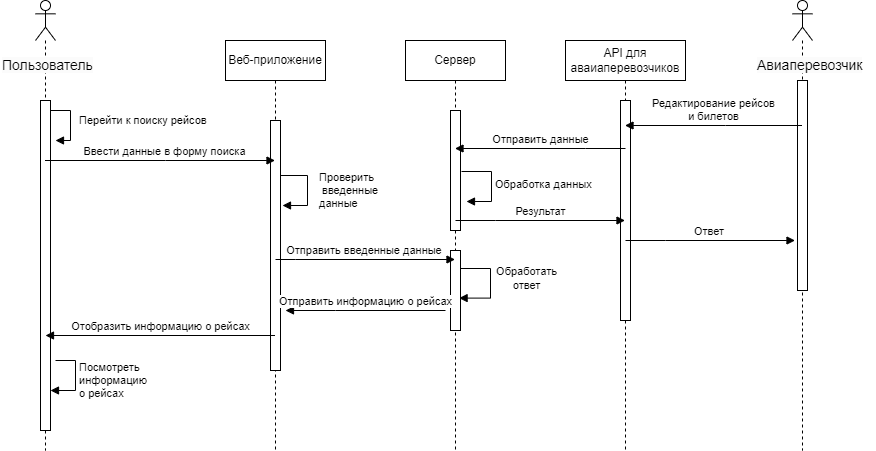

The diagram above was exported from draw.io. Its source (the exported page's mxGraphModel, read from the mxfile embedded in the PNG):
<mxGraphModel dx="1150" dy="476" grid="0" gridSize="10" guides="1" tooltips="1" connect="1" arrows="1" fold="1" page="1" pageScale="1" pageWidth="827" pageHeight="1169" math="0" shadow="0">
  <root>
    <mxCell id="0" />
    <mxCell id="1" parent="0" />
    <mxCell id="x8G-xul3721SLVHn9K29-17" value="" style="shape=umlLifeline;perimeter=lifelinePerimeter;whiteSpace=wrap;html=1;container=1;dropTarget=0;collapsible=0;recursiveResize=0;outlineConnect=0;portConstraint=eastwest;newEdgeStyle={&quot;edgeStyle&quot;:&quot;elbowEdgeStyle&quot;,&quot;elbow&quot;:&quot;vertical&quot;,&quot;curved&quot;:0,&quot;rounded&quot;:0};participant=umlActor;size=40;" parent="1" vertex="1">
      <mxGeometry x="50" y="30" width="20" height="450" as="geometry" />
    </mxCell>
    <mxCell id="x8G-xul3721SLVHn9K29-18" value="" style="html=1;points=[];perimeter=orthogonalPerimeter;outlineConnect=0;targetShapes=umlLifeline;portConstraint=eastwest;newEdgeStyle={&quot;edgeStyle&quot;:&quot;elbowEdgeStyle&quot;,&quot;elbow&quot;:&quot;vertical&quot;,&quot;curved&quot;:0,&quot;rounded&quot;:0};" parent="x8G-xul3721SLVHn9K29-17" vertex="1">
      <mxGeometry x="5" y="100" width="10" height="330" as="geometry" />
    </mxCell>
    <mxCell id="x8G-xul3721SLVHn9K29-35" value="Перейти к поиску рейсов" style="html=1;align=left;spacingLeft=2;endArrow=block;rounded=0;edgeStyle=orthogonalEdgeStyle;curved=0;rounded=0;" parent="x8G-xul3721SLVHn9K29-17" edge="1">
      <mxGeometry x="0.0667" y="5" relative="1" as="geometry">
        <mxPoint x="15" y="100" as="sourcePoint" />
        <Array as="points">
          <mxPoint x="15" y="110" />
          <mxPoint x="35" y="110" />
          <mxPoint x="35" y="140" />
        </Array>
        <mxPoint x="20" y="140" as="targetPoint" />
        <mxPoint as="offset" />
      </mxGeometry>
    </mxCell>
    <mxCell id="x8G-xul3721SLVHn9K29-21" value="&lt;span style=&quot;color: rgb(0, 0, 0); font-family: Helvetica; font-size: 14px; font-style: normal; font-variant-ligatures: normal; font-variant-caps: normal; font-weight: 400; letter-spacing: normal; orphans: 2; text-align: center; text-indent: 0px; text-transform: none; widows: 2; word-spacing: 0px; -webkit-text-stroke-width: 0px; background-color: rgb(251, 251, 251); text-decoration-thickness: initial; text-decoration-style: initial; text-decoration-color: initial; float: none; display: inline !important;&quot;&gt;Пользователь&lt;/span&gt;" style="text;whiteSpace=wrap;html=1;" parent="1" vertex="1">
      <mxGeometry x="15" y="80" width="90" height="10" as="geometry" />
    </mxCell>
    <mxCell id="x8G-xul3721SLVHn9K29-23" value="" style="shape=umlLifeline;perimeter=lifelinePerimeter;whiteSpace=wrap;html=1;container=1;dropTarget=0;collapsible=0;recursiveResize=0;outlineConnect=0;portConstraint=eastwest;newEdgeStyle={&quot;edgeStyle&quot;:&quot;elbowEdgeStyle&quot;,&quot;elbow&quot;:&quot;vertical&quot;,&quot;curved&quot;:0,&quot;rounded&quot;:0};participant=umlActor;" parent="1" vertex="1">
      <mxGeometry x="807" y="30" width="20" height="450" as="geometry" />
    </mxCell>
    <mxCell id="x8G-xul3721SLVHn9K29-58" value="" style="html=1;points=[];perimeter=orthogonalPerimeter;outlineConnect=0;targetShapes=umlLifeline;portConstraint=eastwest;newEdgeStyle={&quot;edgeStyle&quot;:&quot;elbowEdgeStyle&quot;,&quot;elbow&quot;:&quot;vertical&quot;,&quot;curved&quot;:0,&quot;rounded&quot;:0};" parent="x8G-xul3721SLVHn9K29-23" vertex="1">
      <mxGeometry x="5" y="80" width="10" height="210" as="geometry" />
    </mxCell>
    <mxCell id="x8G-xul3721SLVHn9K29-24" value="&lt;span style=&quot;color: rgb(0, 0, 0); font-family: Helvetica; font-size: 14px; font-style: normal; font-variant-ligatures: normal; font-variant-caps: normal; font-weight: 400; letter-spacing: normal; orphans: 2; text-align: center; text-indent: 0px; text-transform: none; widows: 2; word-spacing: 0px; -webkit-text-stroke-width: 0px; background-color: rgb(251, 251, 251); text-decoration-thickness: initial; text-decoration-style: initial; text-decoration-color: initial; float: none; display: inline !important;&quot;&gt;Авиаперевозчик&lt;/span&gt;" style="text;whiteSpace=wrap;html=1;" parent="1" vertex="1">
      <mxGeometry x="770" y="80" width="120" height="30" as="geometry" />
    </mxCell>
    <mxCell id="x8G-xul3721SLVHn9K29-25" value="API для аваиаперевозчиков" style="shape=umlLifeline;perimeter=lifelinePerimeter;whiteSpace=wrap;html=1;container=1;dropTarget=0;collapsible=0;recursiveResize=0;outlineConnect=0;portConstraint=eastwest;newEdgeStyle={&quot;edgeStyle&quot;:&quot;elbowEdgeStyle&quot;,&quot;elbow&quot;:&quot;vertical&quot;,&quot;curved&quot;:0,&quot;rounded&quot;:0};" parent="1" vertex="1">
      <mxGeometry x="580" y="70" width="120" height="410" as="geometry" />
    </mxCell>
    <mxCell id="x8G-xul3721SLVHn9K29-59" value="" style="html=1;points=[];perimeter=orthogonalPerimeter;outlineConnect=0;targetShapes=umlLifeline;portConstraint=eastwest;newEdgeStyle={&quot;edgeStyle&quot;:&quot;elbowEdgeStyle&quot;,&quot;elbow&quot;:&quot;vertical&quot;,&quot;curved&quot;:0,&quot;rounded&quot;:0};" parent="x8G-xul3721SLVHn9K29-25" vertex="1">
      <mxGeometry x="55" y="60" width="10" height="220" as="geometry" />
    </mxCell>
    <mxCell id="x8G-xul3721SLVHn9K29-26" value="Сервер" style="shape=umlLifeline;perimeter=lifelinePerimeter;whiteSpace=wrap;html=1;container=1;dropTarget=0;collapsible=0;recursiveResize=0;outlineConnect=0;portConstraint=eastwest;newEdgeStyle={&quot;edgeStyle&quot;:&quot;elbowEdgeStyle&quot;,&quot;elbow&quot;:&quot;vertical&quot;,&quot;curved&quot;:0,&quot;rounded&quot;:0};" parent="1" vertex="1">
      <mxGeometry x="420" y="70" width="100" height="410" as="geometry" />
    </mxCell>
    <mxCell id="x8G-xul3721SLVHn9K29-46" value="Обработать&lt;br&gt;&amp;nbsp;ответ&amp;nbsp;" style="html=1;align=center;spacingLeft=2;endArrow=block;rounded=0;edgeStyle=orthogonalEdgeStyle;curved=0;rounded=0;entryX=0.536;entryY=0.56;entryDx=0;entryDy=0;entryPerimeter=0;" parent="x8G-xul3721SLVHn9K29-26" edge="1">
      <mxGeometry x="-0.1209" y="35" relative="1" as="geometry">
        <mxPoint x="55" y="228" as="sourcePoint" />
        <Array as="points">
          <mxPoint x="85" y="228" />
          <mxPoint x="85" y="258" />
        </Array>
        <mxPoint x="53.59999999999991" y="257.6" as="targetPoint" />
        <mxPoint as="offset" />
      </mxGeometry>
    </mxCell>
    <mxCell id="x8G-xul3721SLVHn9K29-51" value="" style="html=1;points=[];perimeter=orthogonalPerimeter;outlineConnect=0;targetShapes=umlLifeline;portConstraint=eastwest;newEdgeStyle={&quot;edgeStyle&quot;:&quot;elbowEdgeStyle&quot;,&quot;elbow&quot;:&quot;vertical&quot;,&quot;curved&quot;:0,&quot;rounded&quot;:0};" parent="x8G-xul3721SLVHn9K29-26" vertex="1">
      <mxGeometry x="45" y="70" width="10" height="120" as="geometry" />
    </mxCell>
    <mxCell id="x8G-xul3721SLVHn9K29-62" value="" style="html=1;points=[];perimeter=orthogonalPerimeter;outlineConnect=0;targetShapes=umlLifeline;portConstraint=eastwest;newEdgeStyle={&quot;edgeStyle&quot;:&quot;elbowEdgeStyle&quot;,&quot;elbow&quot;:&quot;vertical&quot;,&quot;curved&quot;:0,&quot;rounded&quot;:0};" parent="x8G-xul3721SLVHn9K29-26" vertex="1">
      <mxGeometry x="45" y="210" width="10" height="80" as="geometry" />
    </mxCell>
    <mxCell id="x8G-xul3721SLVHn9K29-27" value="Веб-приложение" style="shape=umlLifeline;perimeter=lifelinePerimeter;whiteSpace=wrap;html=1;container=1;dropTarget=0;collapsible=0;recursiveResize=0;outlineConnect=0;portConstraint=eastwest;newEdgeStyle={&quot;edgeStyle&quot;:&quot;elbowEdgeStyle&quot;,&quot;elbow&quot;:&quot;vertical&quot;,&quot;curved&quot;:0,&quot;rounded&quot;:0};" parent="1" vertex="1">
      <mxGeometry x="240" y="70" width="100" height="410" as="geometry" />
    </mxCell>
    <mxCell id="x8G-xul3721SLVHn9K29-50" value="Проверить&lt;br style=&quot;border-color: var(--border-color); text-align: center;&quot;&gt;&lt;span style=&quot;text-align: center;&quot;&gt;&amp;nbsp;введенные&lt;/span&gt;&lt;br style=&quot;border-color: var(--border-color); text-align: center;&quot;&gt;&lt;span style=&quot;text-align: center;&quot;&gt;данные&lt;/span&gt;" style="html=1;align=left;spacingLeft=2;endArrow=block;rounded=0;edgeStyle=orthogonalEdgeStyle;curved=0;rounded=0;" parent="x8G-xul3721SLVHn9K29-27" edge="1">
      <mxGeometry x="0.0588" y="8" relative="1" as="geometry">
        <mxPoint x="52" y="135" as="sourcePoint" />
        <Array as="points">
          <mxPoint x="82" y="165" />
        </Array>
        <mxPoint x="57" y="165" as="targetPoint" />
        <mxPoint as="offset" />
      </mxGeometry>
    </mxCell>
    <mxCell id="x8G-xul3721SLVHn9K29-57" value="" style="html=1;points=[];perimeter=orthogonalPerimeter;outlineConnect=0;targetShapes=umlLifeline;portConstraint=eastwest;newEdgeStyle={&quot;edgeStyle&quot;:&quot;elbowEdgeStyle&quot;,&quot;elbow&quot;:&quot;vertical&quot;,&quot;curved&quot;:0,&quot;rounded&quot;:0};" parent="x8G-xul3721SLVHn9K29-27" vertex="1">
      <mxGeometry x="45" y="80" width="10" height="250" as="geometry" />
    </mxCell>
    <mxCell id="x8G-xul3721SLVHn9K29-19" value="Ввести данные в форму поиска" style="html=1;verticalAlign=bottom;endArrow=block;edgeStyle=elbowEdgeStyle;elbow=vertical;curved=0;rounded=0;" parent="1" source="x8G-xul3721SLVHn9K29-17" target="x8G-xul3721SLVHn9K29-27" edge="1">
      <mxGeometry x="0.039" relative="1" as="geometry">
        <mxPoint x="100" y="220" as="sourcePoint" />
        <mxPoint x="190" y="210" as="targetPoint" />
        <Array as="points">
          <mxPoint x="180" y="190" />
          <mxPoint x="60" y="220" />
        </Array>
        <mxPoint as="offset" />
      </mxGeometry>
    </mxCell>
    <mxCell id="x8G-xul3721SLVHn9K29-36" value="Посмотреть &lt;br&gt;информацию &lt;br&gt;о рейсах" style="html=1;align=left;spacingLeft=2;endArrow=block;rounded=0;edgeStyle=orthogonalEdgeStyle;curved=0;rounded=0;" parent="1" target="x8G-xul3721SLVHn9K29-18" edge="1">
      <mxGeometry x="0.0659" relative="1" as="geometry">
        <mxPoint x="70" y="390" as="sourcePoint" />
        <Array as="points">
          <mxPoint x="90" y="390" />
          <mxPoint x="90" y="420" />
        </Array>
        <mxPoint x="70" y="420" as="targetPoint" />
        <mxPoint as="offset" />
      </mxGeometry>
    </mxCell>
    <mxCell id="x8G-xul3721SLVHn9K29-38" value="Редактирование рейсов &lt;br&gt;и билетов" style="html=1;verticalAlign=bottom;endArrow=block;edgeStyle=elbowEdgeStyle;elbow=vertical;curved=0;rounded=0;" parent="1" edge="1">
      <mxGeometry width="80" relative="1" as="geometry">
        <mxPoint x="816.5" y="155" as="sourcePoint" />
        <mxPoint x="639.5" y="155" as="targetPoint" />
        <Array as="points">
          <mxPoint x="740" y="155" />
        </Array>
      </mxGeometry>
    </mxCell>
    <mxCell id="x8G-xul3721SLVHn9K29-39" value="Отобразить информацию о рейсах" style="html=1;verticalAlign=bottom;endArrow=block;edgeStyle=elbowEdgeStyle;elbow=vertical;curved=0;rounded=0;entryX=0.5;entryY=0.712;entryDx=0;entryDy=0;entryPerimeter=0;" parent="1" target="x8G-xul3721SLVHn9K29-18" edge="1">
      <mxGeometry width="80" relative="1" as="geometry">
        <mxPoint x="289.5" y="365" as="sourcePoint" />
        <mxPoint x="70" y="365" as="targetPoint" />
        <Array as="points">
          <mxPoint x="240" y="365" />
          <mxPoint x="220" y="315" />
          <mxPoint x="60" y="300" />
        </Array>
      </mxGeometry>
    </mxCell>
    <mxCell id="x8G-xul3721SLVHn9K29-43" value="Отправить введенные данные&amp;nbsp;" style="html=1;verticalAlign=bottom;endArrow=block;edgeStyle=elbowEdgeStyle;elbow=vertical;curved=0;rounded=0;" parent="1" edge="1">
      <mxGeometry width="80" relative="1" as="geometry">
        <mxPoint x="290" y="289" as="sourcePoint" />
        <mxPoint x="469.5" y="289" as="targetPoint" />
        <Array as="points">
          <mxPoint x="310" y="289" />
          <mxPoint x="340" y="279" />
        </Array>
      </mxGeometry>
    </mxCell>
    <mxCell id="x8G-xul3721SLVHn9K29-44" value="Отправить информацию о рейсах" style="html=1;verticalAlign=bottom;endArrow=block;edgeStyle=elbowEdgeStyle;elbow=vertical;curved=0;rounded=0;" parent="1" edge="1">
      <mxGeometry width="80" relative="1" as="geometry">
        <mxPoint x="460" y="340" as="sourcePoint" />
        <mxPoint x="300" y="340" as="targetPoint" />
        <Array as="points">
          <mxPoint x="350" y="340" />
          <mxPoint x="330" y="390" />
          <mxPoint x="290" y="330" />
        </Array>
      </mxGeometry>
    </mxCell>
    <mxCell id="x8G-xul3721SLVHn9K29-60" value="Отправить данные" style="html=1;verticalAlign=bottom;endArrow=block;edgeStyle=elbowEdgeStyle;elbow=vertical;curved=0;rounded=0;" parent="1" edge="1">
      <mxGeometry width="80" relative="1" as="geometry">
        <mxPoint x="640" y="178" as="sourcePoint" />
        <mxPoint x="469.5" y="178" as="targetPoint" />
        <Array as="points">
          <mxPoint x="600" y="178" />
        </Array>
      </mxGeometry>
    </mxCell>
    <mxCell id="x8G-xul3721SLVHn9K29-61" value="Результат" style="html=1;verticalAlign=bottom;endArrow=block;edgeStyle=elbowEdgeStyle;elbow=vertical;curved=0;rounded=0;" parent="1" edge="1">
      <mxGeometry width="80" relative="1" as="geometry">
        <mxPoint x="470" y="250" as="sourcePoint" />
        <mxPoint x="639.5" y="250" as="targetPoint" />
        <Array as="points">
          <mxPoint x="510" y="250" />
          <mxPoint x="610" y="260" />
          <mxPoint x="580" y="240" />
          <mxPoint x="510" y="240" />
          <mxPoint x="480" y="240" />
        </Array>
      </mxGeometry>
    </mxCell>
    <mxCell id="x8G-xul3721SLVHn9K29-64" value="Обработка данных" style="html=1;align=left;spacingLeft=2;endArrow=block;rounded=0;edgeStyle=orthogonalEdgeStyle;curved=0;rounded=0;" parent="1" edge="1">
      <mxGeometry relative="1" as="geometry">
        <mxPoint x="476" y="201" as="sourcePoint" />
        <Array as="points">
          <mxPoint x="506" y="231" />
        </Array>
        <mxPoint x="481" y="231" as="targetPoint" />
      </mxGeometry>
    </mxCell>
    <mxCell id="x8G-xul3721SLVHn9K29-65" value="Ответ&amp;nbsp;" style="html=1;verticalAlign=bottom;endArrow=block;edgeStyle=elbowEdgeStyle;elbow=vertical;curved=0;rounded=0;" parent="1" edge="1">
      <mxGeometry width="80" relative="1" as="geometry">
        <mxPoint x="640" y="270" as="sourcePoint" />
        <mxPoint x="809.5" y="270" as="targetPoint" />
        <Array as="points">
          <mxPoint x="680" y="270" />
          <mxPoint x="780" y="280" />
          <mxPoint x="750" y="260" />
          <mxPoint x="680" y="260" />
          <mxPoint x="650" y="260" />
        </Array>
      </mxGeometry>
    </mxCell>
  </root>
</mxGraphModel>